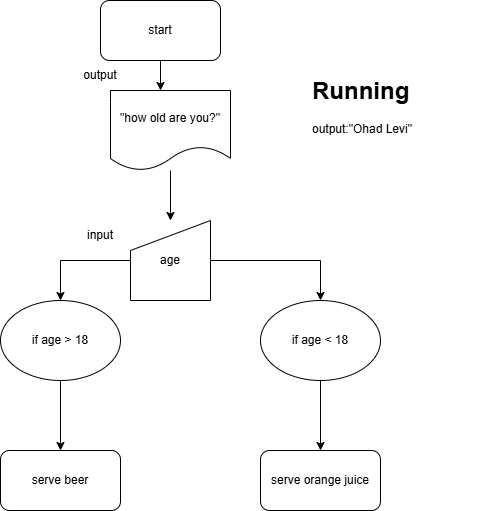

The diagram above was exported from draw.io. Its source (the exported page's mxGraphModel, read from the mxfile embedded in the PNG):
<mxGraphModel dx="786" dy="471" grid="1" gridSize="10" guides="1" tooltips="1" connect="1" arrows="1" fold="1" page="1" pageScale="1" pageWidth="850" pageHeight="1100" math="0" shadow="0">
  <root>
    <mxCell id="0" />
    <mxCell id="1" parent="0" />
    <mxCell id="aC7cVYjW0c_qc4J2Q-4K-3" edge="1" parent="1" source="aC7cVYjW0c_qc4J2Q-4K-1" style="edgeStyle=orthogonalEdgeStyle;rounded=0;orthogonalLoop=1;jettySize=auto;html=1;" target="aC7cVYjW0c_qc4J2Q-4K-4">
      <mxGeometry relative="1" as="geometry">
        <Array as="points">
          <mxPoint x="220" y="170" />
          <mxPoint x="220" y="170" />
        </Array>
        <mxPoint x="190" y="190" as="targetPoint" />
      </mxGeometry>
    </mxCell>
    <mxCell id="aC7cVYjW0c_qc4J2Q-4K-1" parent="1" style="rounded=1;whiteSpace=wrap;html=1;" value="start" vertex="1">
      <mxGeometry height="60" width="120" x="110" y="60" as="geometry" />
    </mxCell>
    <mxCell id="aC7cVYjW0c_qc4J2Q-4K-2" parent="1" style="rounded=1;whiteSpace=wrap;html=1;" value="serve beer" vertex="1">
      <mxGeometry height="60" width="120" x="10" y="510" as="geometry" />
    </mxCell>
    <mxCell id="aC7cVYjW0c_qc4J2Q-4K-12" edge="1" parent="1" source="aC7cVYjW0c_qc4J2Q-4K-4" style="edgeStyle=orthogonalEdgeStyle;rounded=0;orthogonalLoop=1;jettySize=auto;html=1;entryX=0.5;entryY=0;entryDx=0;entryDy=0;" target="aC7cVYjW0c_qc4J2Q-4K-10">
      <mxGeometry relative="1" as="geometry" />
    </mxCell>
    <mxCell id="aC7cVYjW0c_qc4J2Q-4K-4" parent="1" style="shape=document;whiteSpace=wrap;html=1;boundedLbl=1;" value="&quot;how old are you?&quot;" vertex="1">
      <mxGeometry height="80" width="120" x="120" y="150" as="geometry" />
    </mxCell>
    <mxCell id="aC7cVYjW0c_qc4J2Q-4K-6" parent="1" style="text;html=1;whiteSpace=wrap;strokeColor=none;fillColor=none;align=center;verticalAlign=middle;rounded=0;" value="output" vertex="1">
      <mxGeometry height="30" width="60" x="80" y="120" as="geometry" />
    </mxCell>
    <mxCell id="aC7cVYjW0c_qc4J2Q-4K-7" parent="1" style="text;html=1;whiteSpace=wrap;overflow=hidden;rounded=0;" value="&lt;h1 style=&quot;margin-top: 0px;&quot;&gt;Running&lt;/h1&gt;&lt;div&gt;output:&quot;Ohad Levi&quot;&lt;/div&gt;" vertex="1">
      <mxGeometry height="120" width="180" x="320" y="130" as="geometry" />
    </mxCell>
    <mxCell id="aC7cVYjW0c_qc4J2Q-4K-16" edge="1" parent="1" source="aC7cVYjW0c_qc4J2Q-4K-10" style="edgeStyle=orthogonalEdgeStyle;rounded=0;orthogonalLoop=1;jettySize=auto;html=1;entryX=0.5;entryY=0;entryDx=0;entryDy=0;" target="aC7cVYjW0c_qc4J2Q-4K-15">
      <mxGeometry relative="1" as="geometry" />
    </mxCell>
    <mxCell id="aC7cVYjW0c_qc4J2Q-4K-17" edge="1" parent="1" source="aC7cVYjW0c_qc4J2Q-4K-10" style="edgeStyle=orthogonalEdgeStyle;rounded=0;orthogonalLoop=1;jettySize=auto;html=1;entryX=0.5;entryY=0;entryDx=0;entryDy=0;" target="aC7cVYjW0c_qc4J2Q-4K-14">
      <mxGeometry relative="1" as="geometry" />
    </mxCell>
    <mxCell id="aC7cVYjW0c_qc4J2Q-4K-10" parent="1" style="shape=manualInput;whiteSpace=wrap;html=1;" value="age" vertex="1">
      <mxGeometry height="80" width="80" x="140" y="280" as="geometry" />
    </mxCell>
    <mxCell id="aC7cVYjW0c_qc4J2Q-4K-13" parent="1" style="text;html=1;whiteSpace=wrap;strokeColor=none;fillColor=none;align=center;verticalAlign=middle;rounded=0;" value="input" vertex="1">
      <mxGeometry height="30" width="60" x="80" y="280" as="geometry" />
    </mxCell>
    <mxCell id="aC7cVYjW0c_qc4J2Q-4K-19" edge="1" parent="1" source="aC7cVYjW0c_qc4J2Q-4K-14" style="edgeStyle=orthogonalEdgeStyle;rounded=0;orthogonalLoop=1;jettySize=auto;html=1;" target="aC7cVYjW0c_qc4J2Q-4K-18">
      <mxGeometry relative="1" as="geometry" />
    </mxCell>
    <mxCell id="aC7cVYjW0c_qc4J2Q-4K-14" parent="1" style="ellipse;whiteSpace=wrap;html=1;" value="if age &amp;lt; 18" vertex="1">
      <mxGeometry height="80" width="120" x="270" y="360" as="geometry" />
    </mxCell>
    <mxCell id="aC7cVYjW0c_qc4J2Q-4K-20" edge="1" parent="1" source="aC7cVYjW0c_qc4J2Q-4K-15" style="edgeStyle=orthogonalEdgeStyle;rounded=0;orthogonalLoop=1;jettySize=auto;html=1;entryX=0.5;entryY=0;entryDx=0;entryDy=0;" target="aC7cVYjW0c_qc4J2Q-4K-2">
      <mxGeometry relative="1" as="geometry" />
    </mxCell>
    <mxCell id="aC7cVYjW0c_qc4J2Q-4K-15" parent="1" style="ellipse;whiteSpace=wrap;html=1;" value="if age &amp;gt; 18" vertex="1">
      <mxGeometry height="80" width="120" x="10" y="360" as="geometry" />
    </mxCell>
    <mxCell id="aC7cVYjW0c_qc4J2Q-4K-18" parent="1" style="rounded=1;whiteSpace=wrap;html=1;" value="serve orange juice" vertex="1">
      <mxGeometry height="60" width="120" x="270" y="510" as="geometry" />
    </mxCell>
  </root>
</mxGraphModel>